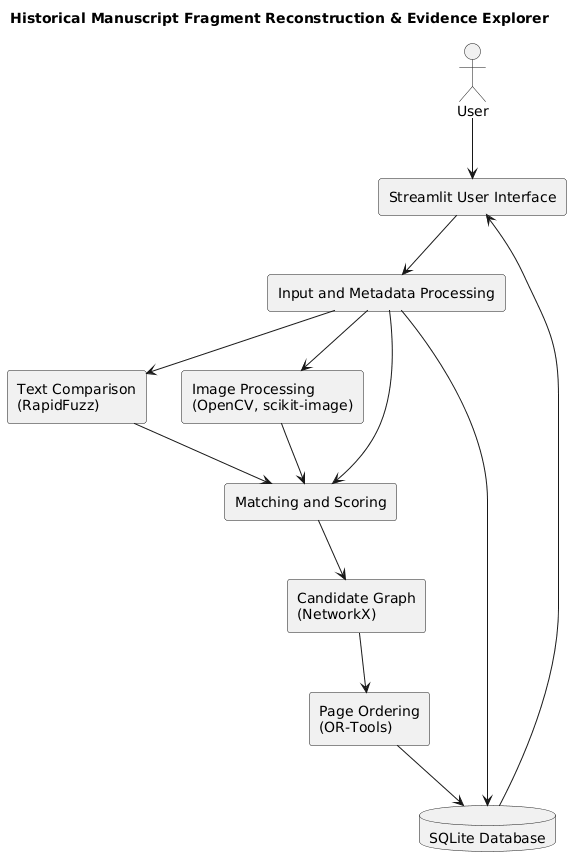

The diagram above was rendered by PlantUML. Its source (embedded in the PNG):
@startuml
title Historical Manuscript Fragment Reconstruction & Evidence Explorer

skinparam componentStyle rectangle

actor User

component "Streamlit User Interface" as UI
component "Input and Metadata Processing" as Input
component "Text Comparison\n(RapidFuzz)" as Text
component "Image Processing\n(OpenCV, scikit-image)" as Image
component "Matching and Scoring" as Match
component "Candidate Graph\n(NetworkX)" as Graph
component "Page Ordering\n(OR-Tools)" as Order
database "SQLite Database" as DB

User --> UI
UI --> Input
Input --> Text
Input --> Image
Input --> DB
Text --> Match
Image --> Match
Input --> Match
Match --> Graph
Graph --> Order
Order --> DB
DB --> UI
@enduml